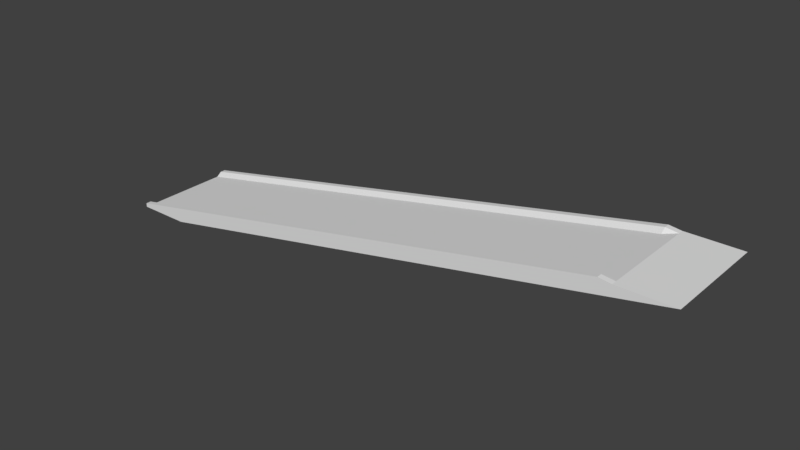 # Source: Slide_Edges.blend  (saved by Blender 2.79.0; exported with 4.5.12 LTS)
import bpy
from mathutils import Matrix  # noqa: F401  (used for matrix-valued properties, if any)

bpy.ops.wm.read_factory_settings(use_empty=True)
scene = bpy.context.scene
scene.name = 'Scene'

# ---- collections
col_collection_1 = bpy.data.collections.new('Collection 1'); scene.collection.children.link(col_collection_1)

# ---- materials (node trees are filled in below, after node groups)
mat_material = bpy.data.materials.new('Material')
mat_material.alpha_threshold = 0.0
mat_material.use_transparent_shadow = False
mat_material.roughness = 0.5
mat_material.line_color = (0.0, 0.0, 0.0, 1.0)
mat_material_001 = bpy.data.materials.new('Material.001')
mat_material_001.alpha_threshold = 0.0
mat_material_001.use_transparent_shadow = False
mat_material_001.roughness = 0.5
mat_material_001.line_color = (0.0, 0.0, 0.0, 1.0)

# ---- material node trees

# ---- world
world_world = bpy.data.worlds.new('World'); scene.world = world_world
world_world.color = (0.05088, 0.05088, 0.05088)
world_world.use_sun_shadow = False
world_world.sun_shadow_jitter_overblur = 0.0
world_world.cycles.sampling_method = 'MANUAL'

# ---- meshes
me_slide_basic = bpy.data.meshes.new('Slide_Basic')
me_slide_basic.from_pydata([(-4.5, 1.0, -1.0), (-4.5, -1.0, -1.0), (-5.5, -1.0, -1.0), (-5.5, 1.0, -1.0), (5.5, 1.0, 1.0), (5.5, -1.0, 1.0), (4.5, -1.0, 1.0), (4.5, 1.0, 1.0)], [], [(0, 1, 2, 3), (4, 7, 6, 5), (0, 4, 5, 1), (1, 5, 6, 2), (2, 6, 7, 3), (4, 0, 3, 7)])
me_slide_basic.materials.append(mat_material)
me_slide_basic.use_remesh_preserve_volume = False
me_slide_basic.use_remesh_preserve_attributes = False
me_slide_basic.use_mirror_vertex_groups = False
me_slide_basic.update()
me_slide_edges = bpy.data.meshes.new('Slide_Edges')
me_slide_edges.from_pydata([(-5.5, 0.8, -1.0), (-5.5, 0.9, -0.9253), (-5.5, 1.0, -0.9253), (4.5, 0.9, 1.0), (4.5, 1.0, 1.0), (-5.5, 0.9, -1.0), (-5.5, 1.0, -1.0), (-5.241, 0.8, -0.9482), (4.272, 0.8, 0.9545), (4.272, 0.9, 1.029), (-5.241, 0.9, -0.8735), (4.272, 1.0, 1.029), (-5.241, 1.0, -0.8735), (-5.241, 0.9, -0.9482), (4.272, 0.9, 0.9545), (-5.241, 1.0, -0.9482), (4.272, 1.0, 0.9545), (-5.5, -0.8, -1.0), (-5.5, -0.9, -0.9253), (-5.5, -1.0, -0.9253), (4.5, -0.9, 1.0), (4.5, -1.0, 1.0), (-5.5, -0.9, -1.0), (-5.5, -1.0, -1.0), (-5.241, -0.8, -0.9482), (4.272, -0.8, 0.9545), (4.272, -0.9, 1.029), (-5.241, -0.9, -0.8735), (4.272, -1.0, 1.029), (-5.241, -1.0, -0.8735), (-5.241, -0.9, -0.9482), (4.272, -0.9, 0.9545), (-5.241, -1.0, -0.9482), (4.272, -1.0, 0.9545)], [], [(3, 8, 14), (9, 3, 4, 11), (7, 0, 5, 13), (13, 5, 6, 15), (1, 5, 0), (11, 4, 16), (3, 14, 16, 4), (14, 13, 15, 16), (8, 7, 13, 14), (1, 10, 12, 2), (10, 9, 11, 12), (0, 7, 10, 1), (7, 8, 9, 10), (3, 9, 8), (15, 12, 11, 16), (15, 6, 2, 12), (20, 31, 25), (26, 28, 21, 20), (24, 30, 22, 17), (30, 32, 23, 22), (18, 17, 22), (28, 33, 21), (20, 21, 33, 31), (31, 33, 32, 30), (25, 31, 30, 24), (18, 19, 29, 27), (27, 29, 28, 26), (17, 18, 27, 24), (24, 27, 26, 25), (20, 25, 26), (32, 33, 28, 29), (32, 29, 19, 23), (19, 18, 22, 23), (2, 6, 5, 1)])
me_slide_edges.materials.append(mat_material_001)
me_slide_edges.use_remesh_preserve_volume = False
me_slide_edges.use_remesh_preserve_attributes = False
me_slide_edges.use_mirror_vertex_groups = False
me_slide_edges.update()

# ---- objects
ob_slide_basic = bpy.data.objects.new('Slide_Basic', me_slide_basic)
ob_slide_edges = bpy.data.objects.new('Slide_Edges', me_slide_edges)

# ---- transforms, parenting, visibility, modifiers, constraints
ob_slide_basic.location = (0.0, 0.0, 0.0)
ob_slide_basic.lock_rotations_4d = False
ob_slide_basic.empty_display_type = 'ARROWS'
ob_slide_basic.lineart.crease_threshold = 0.0
ob_slide_edges.location = (0.0, 0.0, 0.0)
ob_slide_edges.lock_rotations_4d = False
ob_slide_edges.empty_display_type = 'ARROWS'
ob_slide_edges.lineart.crease_threshold = 0.0

# ---- collection membership
col_collection_1.objects.link(ob_slide_basic)
col_collection_1.objects.link(ob_slide_edges)

# ---- scene / render settings (as saved in the file)
scene.frame_start = 1; scene.frame_end = 250; scene.frame_set(1)
scene.render.engine = 'BLENDER_EEVEE_NEXT'
scene.render.resolution_percentage = 50
scene.render.dither_intensity = 0.0
scene.cycles.use_denoising = False
scene.cycles.samples = 128
scene.cycles.sampling_pattern = 'TABULATED_SOBOL'
scene.cycles.use_adaptive_sampling = False
scene.cycles.use_light_tree = False
scene.cycles.blur_glossy = 0.0
scene.cycles.sample_clamp_indirect = 0.0
scene.view_settings.view_transform = 'Standard'
bpy.context.view_layer.update()

# ---- added for rendering (the .blend has no active camera and no usable light): camera, sun
cam_auto = bpy.data.cameras.new('AutoCamera')
cam_auto.lens = 50.0
cam_auto.sensor_width = 36.0
cam_auto.clip_end = 1000.0
ob_auto_camera = bpy.data.objects.new('AutoCamera', cam_auto)
scene.collection.objects.link(ob_auto_camera)
ob_auto_camera.location = (10.5133, -12.616, 8.42521)
ob_auto_camera.rotation_euler = (1.09748, -7.21219e-08, 0.694738)
scene.camera = ob_auto_camera
light_auto_sun = bpy.data.lights.new('AutoSun', 'SUN')
light_auto_sun.energy = 3.0
light_auto_sun.angle = 0.0523599
ob_auto_sun = bpy.data.objects.new('AutoSun', light_auto_sun)
scene.collection.objects.link(ob_auto_sun)
ob_auto_sun.rotation_euler = (0.872665, 0.174533, 0.523599)
bpy.context.view_layer.update()
